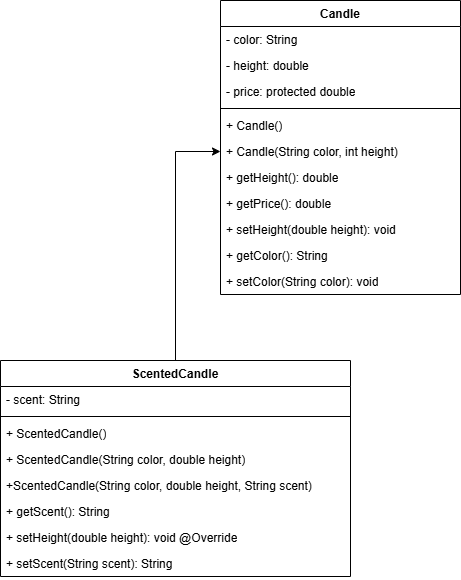

The diagram above was exported from draw.io. Its source (the exported page's mxGraphModel, read from the mxfile embedded in the PNG):
<mxGraphModel dx="1434" dy="780" grid="1" gridSize="10" guides="1" tooltips="1" connect="1" arrows="1" fold="1" page="1" pageScale="1" pageWidth="850" pageHeight="1100" math="0" shadow="0">
  <root>
    <mxCell id="0" />
    <mxCell id="1" parent="0" />
    <mxCell id="3UJPwyyjcnz5lpX6x0BO-1" value="Candle" style="swimlane;fontStyle=1;align=center;verticalAlign=top;childLayout=stackLayout;horizontal=1;startSize=26;horizontalStack=0;resizeParent=1;resizeParentMax=0;resizeLast=0;collapsible=1;marginBottom=0;whiteSpace=wrap;html=1;" vertex="1" parent="1">
      <mxGeometry x="340" y="110" width="240" height="294" as="geometry" />
    </mxCell>
    <mxCell id="3UJPwyyjcnz5lpX6x0BO-2" value="- color: String" style="text;strokeColor=none;fillColor=none;align=left;verticalAlign=top;spacingLeft=4;spacingRight=4;overflow=hidden;rotatable=0;points=[[0,0.5],[1,0.5]];portConstraint=eastwest;whiteSpace=wrap;html=1;" vertex="1" parent="3UJPwyyjcnz5lpX6x0BO-1">
      <mxGeometry y="26" width="240" height="26" as="geometry" />
    </mxCell>
    <mxCell id="qM-hc8mso3F04jH4ifFS-1" value="- height: double" style="text;strokeColor=none;fillColor=none;align=left;verticalAlign=top;spacingLeft=4;spacingRight=4;overflow=hidden;rotatable=0;points=[[0,0.5],[1,0.5]];portConstraint=eastwest;whiteSpace=wrap;html=1;" vertex="1" parent="3UJPwyyjcnz5lpX6x0BO-1">
      <mxGeometry y="52" width="240" height="26" as="geometry" />
    </mxCell>
    <mxCell id="qM-hc8mso3F04jH4ifFS-2" value="- price: protected double" style="text;strokeColor=none;fillColor=none;align=left;verticalAlign=top;spacingLeft=4;spacingRight=4;overflow=hidden;rotatable=0;points=[[0,0.5],[1,0.5]];portConstraint=eastwest;whiteSpace=wrap;html=1;" vertex="1" parent="3UJPwyyjcnz5lpX6x0BO-1">
      <mxGeometry y="78" width="240" height="26" as="geometry" />
    </mxCell>
    <mxCell id="3UJPwyyjcnz5lpX6x0BO-3" value="" style="line;strokeWidth=1;fillColor=none;align=left;verticalAlign=middle;spacingTop=-1;spacingLeft=3;spacingRight=3;rotatable=0;labelPosition=right;points=[];portConstraint=eastwest;strokeColor=inherit;" vertex="1" parent="3UJPwyyjcnz5lpX6x0BO-1">
      <mxGeometry y="104" width="240" height="8" as="geometry" />
    </mxCell>
    <mxCell id="3UJPwyyjcnz5lpX6x0BO-4" value="+ Candle()" style="text;strokeColor=none;fillColor=none;align=left;verticalAlign=top;spacingLeft=4;spacingRight=4;overflow=hidden;rotatable=0;points=[[0,0.5],[1,0.5]];portConstraint=eastwest;whiteSpace=wrap;html=1;" vertex="1" parent="3UJPwyyjcnz5lpX6x0BO-1">
      <mxGeometry y="112" width="240" height="26" as="geometry" />
    </mxCell>
    <mxCell id="qM-hc8mso3F04jH4ifFS-3" value="+ Candle(String color, int height)" style="text;strokeColor=none;fillColor=none;align=left;verticalAlign=top;spacingLeft=4;spacingRight=4;overflow=hidden;rotatable=0;points=[[0,0.5],[1,0.5]];portConstraint=eastwest;whiteSpace=wrap;html=1;" vertex="1" parent="3UJPwyyjcnz5lpX6x0BO-1">
      <mxGeometry y="138" width="240" height="26" as="geometry" />
    </mxCell>
    <mxCell id="qM-hc8mso3F04jH4ifFS-4" value="+ getHeight(): double" style="text;strokeColor=none;fillColor=none;align=left;verticalAlign=top;spacingLeft=4;spacingRight=4;overflow=hidden;rotatable=0;points=[[0,0.5],[1,0.5]];portConstraint=eastwest;whiteSpace=wrap;html=1;" vertex="1" parent="3UJPwyyjcnz5lpX6x0BO-1">
      <mxGeometry y="164" width="240" height="26" as="geometry" />
    </mxCell>
    <mxCell id="qM-hc8mso3F04jH4ifFS-5" value="+ getPrice(): double" style="text;strokeColor=none;fillColor=none;align=left;verticalAlign=top;spacingLeft=4;spacingRight=4;overflow=hidden;rotatable=0;points=[[0,0.5],[1,0.5]];portConstraint=eastwest;whiteSpace=wrap;html=1;" vertex="1" parent="3UJPwyyjcnz5lpX6x0BO-1">
      <mxGeometry y="190" width="240" height="26" as="geometry" />
    </mxCell>
    <mxCell id="qM-hc8mso3F04jH4ifFS-6" value="+ setHeight(double height): void" style="text;strokeColor=none;fillColor=none;align=left;verticalAlign=top;spacingLeft=4;spacingRight=4;overflow=hidden;rotatable=0;points=[[0,0.5],[1,0.5]];portConstraint=eastwest;whiteSpace=wrap;html=1;" vertex="1" parent="3UJPwyyjcnz5lpX6x0BO-1">
      <mxGeometry y="216" width="240" height="26" as="geometry" />
    </mxCell>
    <mxCell id="qM-hc8mso3F04jH4ifFS-7" value="+ getColor(): String" style="text;strokeColor=none;fillColor=none;align=left;verticalAlign=top;spacingLeft=4;spacingRight=4;overflow=hidden;rotatable=0;points=[[0,0.5],[1,0.5]];portConstraint=eastwest;whiteSpace=wrap;html=1;" vertex="1" parent="3UJPwyyjcnz5lpX6x0BO-1">
      <mxGeometry y="242" width="240" height="26" as="geometry" />
    </mxCell>
    <mxCell id="qM-hc8mso3F04jH4ifFS-8" value="+ setColor(String color): void" style="text;strokeColor=none;fillColor=none;align=left;verticalAlign=top;spacingLeft=4;spacingRight=4;overflow=hidden;rotatable=0;points=[[0,0.5],[1,0.5]];portConstraint=eastwest;whiteSpace=wrap;html=1;" vertex="1" parent="3UJPwyyjcnz5lpX6x0BO-1">
      <mxGeometry y="268" width="240" height="26" as="geometry" />
    </mxCell>
    <mxCell id="qM-hc8mso3F04jH4ifFS-22" style="edgeStyle=orthogonalEdgeStyle;rounded=0;orthogonalLoop=1;jettySize=auto;html=1;entryX=0;entryY=0.5;entryDx=0;entryDy=0;" edge="1" parent="1" source="qM-hc8mso3F04jH4ifFS-10" target="qM-hc8mso3F04jH4ifFS-3">
      <mxGeometry relative="1" as="geometry" />
    </mxCell>
    <mxCell id="qM-hc8mso3F04jH4ifFS-10" value="ScentedCandle" style="swimlane;fontStyle=1;align=center;verticalAlign=top;childLayout=stackLayout;horizontal=1;startSize=26;horizontalStack=0;resizeParent=1;resizeParentMax=0;resizeLast=0;collapsible=1;marginBottom=0;whiteSpace=wrap;html=1;" vertex="1" parent="1">
      <mxGeometry x="120" y="470" width="350" height="216" as="geometry" />
    </mxCell>
    <mxCell id="qM-hc8mso3F04jH4ifFS-11" value="- scent: String" style="text;strokeColor=none;fillColor=none;align=left;verticalAlign=top;spacingLeft=4;spacingRight=4;overflow=hidden;rotatable=0;points=[[0,0.5],[1,0.5]];portConstraint=eastwest;whiteSpace=wrap;html=1;" vertex="1" parent="qM-hc8mso3F04jH4ifFS-10">
      <mxGeometry y="26" width="350" height="26" as="geometry" />
    </mxCell>
    <mxCell id="qM-hc8mso3F04jH4ifFS-14" value="" style="line;strokeWidth=1;fillColor=none;align=left;verticalAlign=middle;spacingTop=-1;spacingLeft=3;spacingRight=3;rotatable=0;labelPosition=right;points=[];portConstraint=eastwest;strokeColor=inherit;" vertex="1" parent="qM-hc8mso3F04jH4ifFS-10">
      <mxGeometry y="52" width="350" height="8" as="geometry" />
    </mxCell>
    <mxCell id="qM-hc8mso3F04jH4ifFS-15" value="+ ScentedCandle()" style="text;strokeColor=none;fillColor=none;align=left;verticalAlign=top;spacingLeft=4;spacingRight=4;overflow=hidden;rotatable=0;points=[[0,0.5],[1,0.5]];portConstraint=eastwest;whiteSpace=wrap;html=1;" vertex="1" parent="qM-hc8mso3F04jH4ifFS-10">
      <mxGeometry y="60" width="350" height="26" as="geometry" />
    </mxCell>
    <mxCell id="qM-hc8mso3F04jH4ifFS-16" value="+ ScentedCandle(String color, double height)" style="text;strokeColor=none;fillColor=none;align=left;verticalAlign=top;spacingLeft=4;spacingRight=4;overflow=hidden;rotatable=0;points=[[0,0.5],[1,0.5]];portConstraint=eastwest;whiteSpace=wrap;html=1;" vertex="1" parent="qM-hc8mso3F04jH4ifFS-10">
      <mxGeometry y="86" width="350" height="26" as="geometry" />
    </mxCell>
    <mxCell id="qM-hc8mso3F04jH4ifFS-17" value="+ScentedCandle(String color, double height, String scent)" style="text;strokeColor=none;fillColor=none;align=left;verticalAlign=top;spacingLeft=4;spacingRight=4;overflow=hidden;rotatable=0;points=[[0,0.5],[1,0.5]];portConstraint=eastwest;whiteSpace=wrap;html=1;" vertex="1" parent="qM-hc8mso3F04jH4ifFS-10">
      <mxGeometry y="112" width="350" height="26" as="geometry" />
    </mxCell>
    <mxCell id="qM-hc8mso3F04jH4ifFS-18" value="+ getScent(): String" style="text;strokeColor=none;fillColor=none;align=left;verticalAlign=top;spacingLeft=4;spacingRight=4;overflow=hidden;rotatable=0;points=[[0,0.5],[1,0.5]];portConstraint=eastwest;whiteSpace=wrap;html=1;" vertex="1" parent="qM-hc8mso3F04jH4ifFS-10">
      <mxGeometry y="138" width="350" height="26" as="geometry" />
    </mxCell>
    <mxCell id="qM-hc8mso3F04jH4ifFS-19" value="+ setHeight(double height): void @Override" style="text;strokeColor=none;fillColor=none;align=left;verticalAlign=top;spacingLeft=4;spacingRight=4;overflow=hidden;rotatable=0;points=[[0,0.5],[1,0.5]];portConstraint=eastwest;whiteSpace=wrap;html=1;" vertex="1" parent="qM-hc8mso3F04jH4ifFS-10">
      <mxGeometry y="164" width="350" height="26" as="geometry" />
    </mxCell>
    <mxCell id="qM-hc8mso3F04jH4ifFS-20" value="+ setScent(String scent): String" style="text;strokeColor=none;fillColor=none;align=left;verticalAlign=top;spacingLeft=4;spacingRight=4;overflow=hidden;rotatable=0;points=[[0,0.5],[1,0.5]];portConstraint=eastwest;whiteSpace=wrap;html=1;" vertex="1" parent="qM-hc8mso3F04jH4ifFS-10">
      <mxGeometry y="190" width="350" height="26" as="geometry" />
    </mxCell>
  </root>
</mxGraphModel>